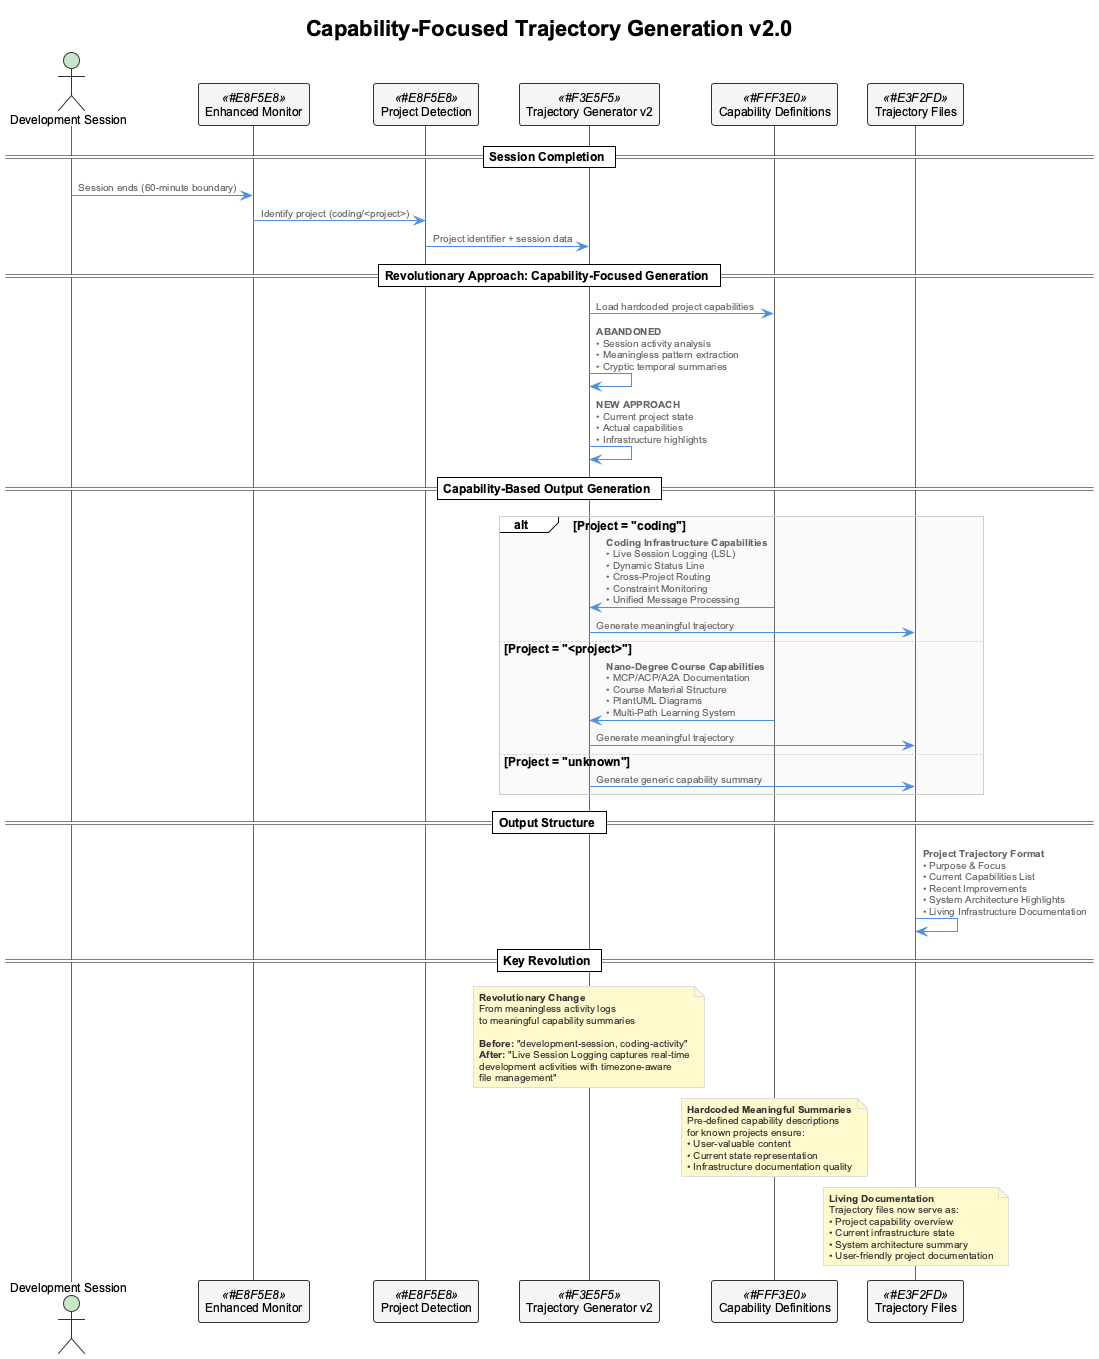

The diagram above was rendered by PlantUML. Its source (embedded in the PNG):
@startuml
!include _standard-style.puml

title Capability-Focused Trajectory Generation v2.0

!define PROJECT_COLOR #E8F5E8
!define GENERATION_COLOR #F3E5F5  
!define CAPABILITY_COLOR #FFF3E0
!define OUTPUT_COLOR #E3F2FD

actor "Development Session" as session
participant "Enhanced Monitor" as monitor <<PROJECT_COLOR>>
participant "Project Detection" as detection <<PROJECT_COLOR>>
participant "Trajectory Generator v2" as generator <<GENERATION_COLOR>>
participant "Capability Definitions" as capabilities <<CAPABILITY_COLOR>>
participant "Trajectory Files" as output <<OUTPUT_COLOR>>

== Session Completion ==
session -> monitor : Session ends (60-minute boundary)
monitor -> detection : Identify project (coding/<project>)
detection -> generator : Project identifier + session data

== Revolutionary Approach: Capability-Focused Generation ==
generator -> capabilities : Load hardcoded project capabilities
generator -> generator : **ABANDONED**\n• Session activity analysis\n• Meaningless pattern extraction\n• Cryptic temporal summaries
generator -> generator : **NEW APPROACH**\n• Current project state\n• Actual capabilities\n• Infrastructure highlights

== Capability-Based Output Generation ==
alt Project = "coding"
    capabilities -> generator : **Coding Infrastructure Capabilities**\n• Live Session Logging (LSL)\n• Dynamic Status Line\n• Cross-Project Routing\n• Constraint Monitoring\n• Unified Message Processing
    generator -> output : Generate meaningful trajectory
else Project = "<project>"  
    capabilities -> generator : **Nano-Degree Course Capabilities**\n• MCP/ACP/A2A Documentation\n• Course Material Structure\n• PlantUML Diagrams\n• Multi-Path Learning System
    generator -> output : Generate meaningful trajectory
else Project = "unknown"
    generator -> output : Generate generic capability summary
end

== Output Structure ==
output -> output : **Project Trajectory Format**\n• Purpose & Focus\n• Current Capabilities List\n• Recent Improvements\n• System Architecture Highlights\n• Living Infrastructure Documentation

== Key Revolution ==
note over generator : **Revolutionary Change**\nFrom meaningless activity logs\nto meaningful capability summaries\n\n**Before:** "development-session, coding-activity"\n**After:** "Live Session Logging captures real-time\ndevelopment activities with timezone-aware\nfile management"

note over capabilities : **Hardcoded Meaningful Summaries**\nPre-defined capability descriptions\nfor known projects ensure:\n• User-valuable content\n• Current state representation\n• Infrastructure documentation quality

note over output : **Living Documentation**\nTrajectory files now serve as:\n• Project capability overview\n• Current infrastructure state\n• System architecture summary\n• User-friendly project documentation

@enduml